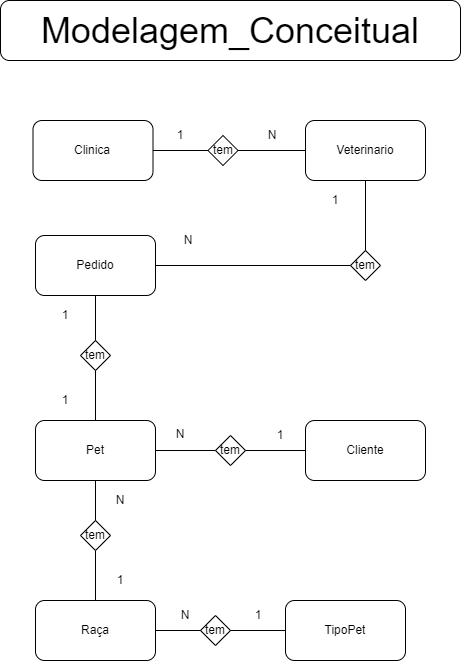

The diagram above was exported from draw.io. Its source (the exported page's mxGraphModel, read from the mxfile embedded in the PNG):
<mxGraphModel dx="2310" dy="781" grid="1" gridSize="10" guides="1" tooltips="1" connect="1" arrows="1" fold="1" page="1" pageScale="1" pageWidth="827" pageHeight="1169" background="#ffffff" math="0" shadow="0">
  <root>
    <mxCell id="0" />
    <mxCell id="1" parent="0" />
    <mxCell id="K-KlmSnST6W65XRva8_t-2" value="&lt;font style=&quot;font-size: 36px&quot;&gt;Modelagem_Conceitual&lt;/font&gt;" style="rounded=1;whiteSpace=wrap;html=1;" parent="1" vertex="1">
      <mxGeometry x="-205" y="40" width="460" height="60" as="geometry" />
    </mxCell>
    <mxCell id="K-KlmSnST6W65XRva8_t-4" value="Clinica" style="rounded=1;whiteSpace=wrap;html=1;" parent="1" vertex="1">
      <mxGeometry x="-172.5" y="160" width="120" height="60" as="geometry" />
    </mxCell>
    <mxCell id="K-KlmSnST6W65XRva8_t-5" value="Veterinario" style="rounded=1;whiteSpace=wrap;html=1;" parent="1" vertex="1">
      <mxGeometry x="100" y="160" width="120" height="60" as="geometry" />
    </mxCell>
    <mxCell id="K-KlmSnST6W65XRva8_t-6" value="tem" style="rhombus;whiteSpace=wrap;html=1;" parent="1" vertex="1">
      <mxGeometry x="2.5" y="175" width="30" height="30" as="geometry" />
    </mxCell>
    <mxCell id="K-KlmSnST6W65XRva8_t-7" value="" style="endArrow=none;html=1;entryX=0;entryY=0.5;entryDx=0;entryDy=0;exitX=1;exitY=0.5;exitDx=0;exitDy=0;" parent="1" source="K-KlmSnST6W65XRva8_t-4" target="K-KlmSnST6W65XRva8_t-6" edge="1">
      <mxGeometry width="50" height="50" relative="1" as="geometry">
        <mxPoint x="-170" y="290" as="sourcePoint" />
        <mxPoint x="-120" y="240" as="targetPoint" />
      </mxGeometry>
    </mxCell>
    <mxCell id="K-KlmSnST6W65XRva8_t-8" value="" style="endArrow=none;html=1;entryX=0;entryY=0.5;entryDx=0;entryDy=0;exitX=1;exitY=0.5;exitDx=0;exitDy=0;" parent="1" source="K-KlmSnST6W65XRva8_t-6" target="K-KlmSnST6W65XRva8_t-5" edge="1">
      <mxGeometry width="50" height="50" relative="1" as="geometry">
        <mxPoint x="-170" y="290" as="sourcePoint" />
        <mxPoint x="-120" y="240" as="targetPoint" />
      </mxGeometry>
    </mxCell>
    <mxCell id="K-KlmSnST6W65XRva8_t-9" value="N" style="text;html=1;strokeColor=none;fillColor=none;align=center;verticalAlign=middle;whiteSpace=wrap;rounded=0;" parent="1" vertex="1">
      <mxGeometry x="46.5" y="165" width="40" height="20" as="geometry" />
    </mxCell>
    <mxCell id="K-KlmSnST6W65XRva8_t-10" value="1" style="text;html=1;strokeColor=none;fillColor=none;align=center;verticalAlign=middle;whiteSpace=wrap;rounded=0;" parent="1" vertex="1">
      <mxGeometry x="-45" y="165" width="40" height="20" as="geometry" />
    </mxCell>
    <mxCell id="K-KlmSnST6W65XRva8_t-11" value="Pedido" style="rounded=1;whiteSpace=wrap;html=1;" parent="1" vertex="1">
      <mxGeometry x="-170" y="275" width="120" height="60" as="geometry" />
    </mxCell>
    <mxCell id="K-KlmSnST6W65XRva8_t-21" value="tem" style="rhombus;whiteSpace=wrap;html=1;" parent="1" vertex="1">
      <mxGeometry x="145" y="290" width="30" height="30" as="geometry" />
    </mxCell>
    <mxCell id="K-KlmSnST6W65XRva8_t-22" value="" style="endArrow=none;html=1;exitX=1;exitY=0.5;exitDx=0;exitDy=0;entryX=0;entryY=0.5;entryDx=0;entryDy=0;" parent="1" source="K-KlmSnST6W65XRva8_t-11" target="K-KlmSnST6W65XRva8_t-21" edge="1">
      <mxGeometry width="50" height="50" relative="1" as="geometry">
        <mxPoint x="-170" y="405" as="sourcePoint" />
        <mxPoint x="20" y="220" as="targetPoint" />
      </mxGeometry>
    </mxCell>
    <mxCell id="K-KlmSnST6W65XRva8_t-23" value="" style="endArrow=none;html=1;entryX=0.5;entryY=1;entryDx=0;entryDy=0;exitX=0.5;exitY=0;exitDx=0;exitDy=0;" parent="1" source="K-KlmSnST6W65XRva8_t-21" target="K-KlmSnST6W65XRva8_t-5" edge="1">
      <mxGeometry width="50" height="50" relative="1" as="geometry">
        <mxPoint x="50" y="295" as="sourcePoint" />
        <mxPoint x="-120" y="430" as="targetPoint" />
      </mxGeometry>
    </mxCell>
    <mxCell id="K-KlmSnST6W65XRva8_t-24" value="N" style="text;html=1;strokeColor=none;fillColor=none;align=center;verticalAlign=middle;whiteSpace=wrap;rounded=0;" parent="1" vertex="1">
      <mxGeometry x="-37.5" y="270" width="40" height="20" as="geometry" />
    </mxCell>
    <mxCell id="K-KlmSnST6W65XRva8_t-26" value="Pet" style="rounded=1;whiteSpace=wrap;html=1;" parent="1" vertex="1">
      <mxGeometry x="-170" y="460" width="120" height="60" as="geometry" />
    </mxCell>
    <mxCell id="K-KlmSnST6W65XRva8_t-27" value="tem" style="rhombus;whiteSpace=wrap;html=1;" parent="1" vertex="1">
      <mxGeometry x="-125" y="380" width="30" height="30" as="geometry" />
    </mxCell>
    <mxCell id="K-KlmSnST6W65XRva8_t-28" value="" style="endArrow=none;html=1;entryX=0.5;entryY=1;entryDx=0;entryDy=0;exitX=0.5;exitY=0;exitDx=0;exitDy=0;" parent="1" source="K-KlmSnST6W65XRva8_t-27" target="K-KlmSnST6W65XRva8_t-11" edge="1">
      <mxGeometry width="50" height="50" relative="1" as="geometry">
        <mxPoint x="-180" y="690" as="sourcePoint" />
        <mxPoint x="-130" y="640" as="targetPoint" />
      </mxGeometry>
    </mxCell>
    <mxCell id="K-KlmSnST6W65XRva8_t-29" value="" style="endArrow=none;html=1;entryX=0.5;entryY=1;entryDx=0;entryDy=0;exitX=0.5;exitY=0;exitDx=0;exitDy=0;" parent="1" source="K-KlmSnST6W65XRva8_t-26" target="K-KlmSnST6W65XRva8_t-27" edge="1">
      <mxGeometry width="50" height="50" relative="1" as="geometry">
        <mxPoint x="-180" y="590" as="sourcePoint" />
        <mxPoint x="-130" y="540" as="targetPoint" />
      </mxGeometry>
    </mxCell>
    <mxCell id="K-KlmSnST6W65XRva8_t-30" value="1" style="text;html=1;strokeColor=none;fillColor=none;align=center;verticalAlign=middle;whiteSpace=wrap;rounded=0;" parent="1" vertex="1">
      <mxGeometry x="-160" y="345" width="40" height="20" as="geometry" />
    </mxCell>
    <mxCell id="K-KlmSnST6W65XRva8_t-31" value="1" style="text;html=1;strokeColor=none;fillColor=none;align=center;verticalAlign=middle;whiteSpace=wrap;rounded=0;" parent="1" vertex="1">
      <mxGeometry x="-160" y="430" width="40" height="20" as="geometry" />
    </mxCell>
    <mxCell id="K-KlmSnST6W65XRva8_t-32" value="Cliente" style="rounded=1;whiteSpace=wrap;html=1;" parent="1" vertex="1">
      <mxGeometry x="100" y="460" width="120" height="60" as="geometry" />
    </mxCell>
    <mxCell id="K-KlmSnST6W65XRva8_t-33" value="tem" style="rhombus;whiteSpace=wrap;html=1;" parent="1" vertex="1">
      <mxGeometry x="10" y="475" width="30" height="30" as="geometry" />
    </mxCell>
    <mxCell id="K-KlmSnST6W65XRva8_t-34" value="" style="endArrow=none;html=1;entryX=0;entryY=0.5;entryDx=0;entryDy=0;exitX=1;exitY=0.5;exitDx=0;exitDy=0;" parent="1" source="K-KlmSnST6W65XRva8_t-26" target="K-KlmSnST6W65XRva8_t-33" edge="1">
      <mxGeometry width="50" height="50" relative="1" as="geometry">
        <mxPoint x="-170" y="590" as="sourcePoint" />
        <mxPoint x="-120" y="540" as="targetPoint" />
      </mxGeometry>
    </mxCell>
    <mxCell id="K-KlmSnST6W65XRva8_t-35" value="" style="endArrow=none;html=1;entryX=0;entryY=0.5;entryDx=0;entryDy=0;exitX=1;exitY=0.5;exitDx=0;exitDy=0;" parent="1" source="K-KlmSnST6W65XRva8_t-33" target="K-KlmSnST6W65XRva8_t-32" edge="1">
      <mxGeometry width="50" height="50" relative="1" as="geometry">
        <mxPoint x="-170" y="590" as="sourcePoint" />
        <mxPoint x="-120" y="540" as="targetPoint" />
      </mxGeometry>
    </mxCell>
    <mxCell id="K-KlmSnST6W65XRva8_t-40" value="N" style="text;html=1;strokeColor=none;fillColor=none;align=center;verticalAlign=middle;whiteSpace=wrap;rounded=0;" parent="1" vertex="1">
      <mxGeometry x="-45" y="464" width="40" height="20" as="geometry" />
    </mxCell>
    <mxCell id="K-KlmSnST6W65XRva8_t-41" value="1" style="text;html=1;strokeColor=none;fillColor=none;align=center;verticalAlign=middle;whiteSpace=wrap;rounded=0;" parent="1" vertex="1">
      <mxGeometry x="55" y="465" width="40" height="20" as="geometry" />
    </mxCell>
    <mxCell id="K-KlmSnST6W65XRva8_t-42" value="Raça" style="rounded=1;whiteSpace=wrap;html=1;" parent="1" vertex="1">
      <mxGeometry x="-170" y="640" width="120" height="60" as="geometry" />
    </mxCell>
    <mxCell id="K-KlmSnST6W65XRva8_t-43" value="tem" style="rhombus;whiteSpace=wrap;html=1;" parent="1" vertex="1">
      <mxGeometry x="-125" y="560" width="30" height="30" as="geometry" />
    </mxCell>
    <mxCell id="K-KlmSnST6W65XRva8_t-44" value="" style="endArrow=none;html=1;entryX=0.5;entryY=1;entryDx=0;entryDy=0;exitX=0.5;exitY=0;exitDx=0;exitDy=0;" parent="1" source="K-KlmSnST6W65XRva8_t-43" target="K-KlmSnST6W65XRva8_t-26" edge="1">
      <mxGeometry width="50" height="50" relative="1" as="geometry">
        <mxPoint x="-170" y="800" as="sourcePoint" />
        <mxPoint x="-120" y="750" as="targetPoint" />
      </mxGeometry>
    </mxCell>
    <mxCell id="K-KlmSnST6W65XRva8_t-45" value="" style="endArrow=none;html=1;entryX=0.5;entryY=1;entryDx=0;entryDy=0;exitX=0.5;exitY=0;exitDx=0;exitDy=0;" parent="1" source="K-KlmSnST6W65XRva8_t-42" target="K-KlmSnST6W65XRva8_t-43" edge="1">
      <mxGeometry width="50" height="50" relative="1" as="geometry">
        <mxPoint x="-170" y="770" as="sourcePoint" />
        <mxPoint x="-120" y="720" as="targetPoint" />
      </mxGeometry>
    </mxCell>
    <mxCell id="K-KlmSnST6W65XRva8_t-46" value="1" style="text;html=1;strokeColor=none;fillColor=none;align=center;verticalAlign=middle;whiteSpace=wrap;rounded=0;" parent="1" vertex="1">
      <mxGeometry x="-105" y="610" width="40" height="20" as="geometry" />
    </mxCell>
    <mxCell id="K-KlmSnST6W65XRva8_t-47" value="N" style="text;html=1;strokeColor=none;fillColor=none;align=center;verticalAlign=middle;whiteSpace=wrap;rounded=0;" parent="1" vertex="1">
      <mxGeometry x="-105" y="530" width="40" height="20" as="geometry" />
    </mxCell>
    <mxCell id="K-KlmSnST6W65XRva8_t-48" value="TipoPet" style="rounded=1;whiteSpace=wrap;html=1;" parent="1" vertex="1">
      <mxGeometry x="80" y="640" width="120" height="60" as="geometry" />
    </mxCell>
    <mxCell id="K-KlmSnST6W65XRva8_t-49" value="tem" style="rhombus;whiteSpace=wrap;html=1;" parent="1" vertex="1">
      <mxGeometry x="-5" y="655" width="30" height="30" as="geometry" />
    </mxCell>
    <mxCell id="K-KlmSnST6W65XRva8_t-50" value="" style="endArrow=none;html=1;entryX=0;entryY=0.5;entryDx=0;entryDy=0;exitX=1;exitY=0.5;exitDx=0;exitDy=0;" parent="1" source="K-KlmSnST6W65XRva8_t-42" target="K-KlmSnST6W65XRva8_t-49" edge="1">
      <mxGeometry width="50" height="50" relative="1" as="geometry">
        <mxPoint x="-170" y="770" as="sourcePoint" />
        <mxPoint x="-120" y="720" as="targetPoint" />
      </mxGeometry>
    </mxCell>
    <mxCell id="K-KlmSnST6W65XRva8_t-51" value="" style="endArrow=none;html=1;entryX=0;entryY=0.5;entryDx=0;entryDy=0;exitX=1;exitY=0.5;exitDx=0;exitDy=0;" parent="1" source="K-KlmSnST6W65XRva8_t-49" target="K-KlmSnST6W65XRva8_t-48" edge="1">
      <mxGeometry width="50" height="50" relative="1" as="geometry">
        <mxPoint x="-170" y="770" as="sourcePoint" />
        <mxPoint x="-120" y="720" as="targetPoint" />
      </mxGeometry>
    </mxCell>
    <mxCell id="K-KlmSnST6W65XRva8_t-52" value="N" style="text;html=1;strokeColor=none;fillColor=none;align=center;verticalAlign=middle;whiteSpace=wrap;rounded=0;" parent="1" vertex="1">
      <mxGeometry x="-40" y="645" width="40" height="20" as="geometry" />
    </mxCell>
    <mxCell id="K-KlmSnST6W65XRva8_t-53" value="1" style="text;html=1;strokeColor=none;fillColor=none;align=center;verticalAlign=middle;whiteSpace=wrap;rounded=0;" parent="1" vertex="1">
      <mxGeometry x="32.5" y="645" width="40" height="20" as="geometry" />
    </mxCell>
    <mxCell id="Dj067mYH_iYzO1JMoP-B-2" value="1" style="text;html=1;strokeColor=none;fillColor=none;align=center;verticalAlign=middle;whiteSpace=wrap;rounded=0;" parent="1" vertex="1">
      <mxGeometry x="110" y="230" width="40" height="20" as="geometry" />
    </mxCell>
  </root>
</mxGraphModel>